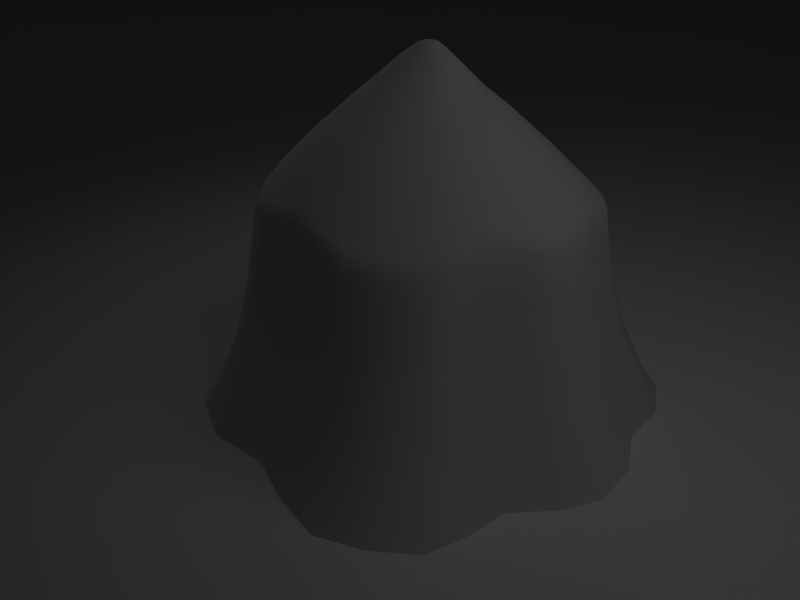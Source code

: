 # Source: anonymous_thorack_nature_chopped_tree_stumps.blend  (saved by Blender 2.51.0; exported with 4.5.12 LTS)
import bpy
from mathutils import Matrix  # noqa: F401  (used for matrix-valued properties, if any)

bpy.ops.wm.read_factory_settings(use_empty=True)
scene = bpy.context.scene
scene.name = 'Scene'

# ---- collections
col_collection_1 = bpy.data.collections.new('Collection 1'); scene.collection.children.link(col_collection_1)

# ---- materials (node trees are filled in below, after node groups)
mat_material_001 = bpy.data.materials.new('Material.001')
mat_material_001.alpha_threshold = 0.0
mat_material_001.roughness = 0.5
mat_material_001.specular_intensity = 0.0
mat_material_001.line_color = (0.0, 0.0, 0.0, 1.0)
mat_material_003 = bpy.data.materials.new('Material.003')
mat_material_003.alpha_threshold = 0.0
mat_material_003.roughness = 0.5
mat_material_003.specular_intensity = 0.08675
mat_material_003.line_color = (0.0, 0.0, 0.0, 1.0)

# ---- material node trees

# ---- world
world_world_001 = bpy.data.worlds.new('World.001'); scene.world = world_world_001
world_world_001.color = (0.0, 0.0, 0.0)
world_world_001.use_sun_shadow = False
world_world_001.sun_shadow_jitter_overblur = 0.0
world_world_001.cycles.sampling_method = 'MANUAL'
world_world_001.cycles.sample_map_resolution = 256

# ---- cameras
cam_camera_001 = bpy.data.cameras.new('Camera.001')
cam_camera_001.clip_end = 100.0
cam_camera_001.lens = 35.0
cam_camera_001.ortho_scale = 7.314
cam_camera_001.dof.focus_distance = 0.0
cam_camera_001.dof.aperture_fstop = 128.0

# ---- lights
light_spot_001 = bpy.data.lights.new('Spot.001', 'SPOT')
light_spot_001.transmission_factor = 0.0
light_spot_001.cutoff_distance = 30.0
light_spot_001.use_shadow = False
light_spot_001.energy = 50.0
light_spot_001.shadow_buffer_clip_start = 1.001
light_spot_001.shadow_soft_size = 1.8
light_spot_001.shadow_maximum_resolution = 0.006
light_spot_001.use_absolute_resolution = True
light_spot_001.spot_blend = 0.6704
light_spot_001.spot_size = 2.172
light_spot_001.cycles.use_multiple_importance_sampling = False
light_lamp_005 = bpy.data.lights.new('Lamp.005', 'SUN')
light_lamp_005.transmission_factor = 0.0
light_lamp_005.angle = 1.571
light_lamp_005.energy = 0.15
light_lamp_005.shadow_buffer_clip_start = 0.5
light_lamp_005.shadow_soft_size = 1.0
light_lamp_005.shadow_cascade_max_distance = 1000.0
light_lamp_005.cycles.use_multiple_importance_sampling = False
light_spot_002 = bpy.data.lights.new('Spot.002', 'SPOT')
light_spot_002.transmission_factor = 0.0
light_spot_002.cutoff_distance = 30.0
light_spot_002.energy = 100.0
light_spot_002.shadow_buffer_clip_start = 1.001
light_spot_002.shadow_soft_size = 1.8
light_spot_002.shadow_maximum_resolution = 0.006
light_spot_002.use_absolute_resolution = True
light_spot_002.spot_blend = 0.6704
light_spot_002.spot_size = 2.172
light_spot_002.cycles.use_multiple_importance_sampling = False

# ---- meshes
me_plane = bpy.data.meshes.new('Plane')
me_plane.from_pydata([(1.0, 1.0, 0.0), (1.0, -1.0, 0.0), (-1.0, -1.0, 0.0), (-1.0, 1.0, 0.0)], [], [(0, 3, 2, 1)])
me_plane.materials.append(mat_material_001)
me_plane.use_remesh_preserve_volume = False
me_plane.use_remesh_preserve_attributes = False
me_plane.use_mirror_vertex_groups = False
me_plane.update()
me_mesh_010 = bpy.data.meshes.new('Mesh.010')
me_mesh_010.from_pydata([(0.6624, 0.6677, 0.0), (0.8412, 0.5922, 0.0), (0.97, 0.4642, 0.0), (1.014, 0.2576, 0.0), (0.9506, 0.02797, 0.0), (0.9877, -0.193, 0.0), (0.9378, -0.4063, 0.0), (0.8149, -0.5351, 0.0), (0.6189, -0.6531, 0.0), (0.5386, -0.8317, 0.0), (0.4311, -0.9798, 0.0), (0.2246, -1.059, 0.0), (0.02518, -1.079, 0.0), (-0.1835, -0.9758, 0.0), (-0.3764, -0.8338, 0.0), (-0.6479, -0.779, 0.0), (-0.8472, -0.6141, 0.0), (-0.874, -0.4561, 0.0), (-0.8517, -0.2545, 0.0), (-0.9499, -0.1236, 0.0), (-1.04, 0.03482, 0.0), (-1.048, 0.2323, 0.0), (-0.9903, 0.4817, 0.0), (-0.8763, 0.6283, 0.0), (-0.656, 0.7553, 0.0), (-0.4649, 0.7656, 0.0), (-0.2371, 0.7937, 0.0), (-0.1368, 0.8923, 0.0), (0.007148, 1.029, 0.0), (0.2137, 1.063, 0.0), (0.4255, 0.9707, 0.0), (0.5734, 0.8354, 0.0), (0.5287, 0.7716, 0.1227), (0.3903, 0.893, 0.1227), (0.195, 0.9763, 0.1227), (0.005296, 0.9498, 0.1227), (-0.1294, 0.8347, 0.129), (-0.2259, 0.7498, 0.1439), (-0.4373, 0.7174, 0.1323), (-0.6095, 0.6998, 0.1228), (-0.8084, 0.5781, 0.1227), (-0.9119, 0.4423, 0.1227), (-0.9674, 0.2135, 0.1227), (-0.9634, 0.03161, 0.1227), (-0.8872, -0.1158, 0.1267), (-0.8025, -0.2398, 0.1375), (-0.814, -0.4247, 0.1241), (-0.7845, -0.5683, 0.1227), (-0.6019, -0.7229, 0.1227), (-0.354, -0.7815, 0.1302), (-0.1716, -0.9066, 0.123), (0.02183, -0.9938, 0.1227), (0.2053, -0.975, 0.1227), (0.3956, -0.9029, 0.1227), (0.4983, -0.7719, 0.1229), (0.578, -0.6119, 0.1312), (0.7552, -0.4973, 0.1232), (0.8651, -0.376, 0.1227), (0.9123, -0.1791, 0.1227), (0.8827, 0.02547, 0.1241), (0.9327, 0.2367, 0.1227), (0.8901, 0.426, 0.1227), (0.7749, 0.5459, 0.1227), (0.6153, 0.6209, 0.1241), (0.5378, 0.5466, 0.39), (0.6798, 0.4805, 0.359), (0.7819, 0.3747, 0.3457), (0.8191, 0.2077, 0.3553), (0.7736, 0.02143, 0.3904), (0.8005, -0.159, 0.37), (0.759, -0.3326, 0.3655), (0.6613, -0.4396, 0.3843), (0.504, -0.5408, 0.4176), (0.4349, -0.6818, 0.3804), (0.3454, -0.7974, 0.3532), (0.1777, -0.861, 0.3495), (0.01581, -0.8776, 0.3507), (-0.156, -0.8007, 0.3805), (-0.3179, -0.6904, 0.4139), (-0.5354, -0.6386, 0.3757), (-0.696, -0.5023, 0.3663), (-0.723, -0.3756, 0.3902), (-0.7141, -0.2125, 0.4337), (-0.7879, -0.1032, 0.403), (-0.854, 0.02686, 0.3699), (-0.857, 0.1873, 0.3579), (-0.8076, 0.3891, 0.3481), (-0.7167, 0.5089, 0.3542), (-0.5422, 0.6162, 0.3792), (-0.3916, 0.6317, 0.4206), (-0.2058, 0.6603, 0.4473), (-0.1197, 0.7352, 0.4102), (0.0008953, 0.8367, 0.3591), (0.1689, 0.8601, 0.3413), (0.341, 0.7866, 0.3475), (0.4625, 0.6795, 0.362), (0.4171, 0.6197, 0.6195), (0.3053, 0.7149, 0.599), (0.1486, 0.7804, 0.5895), (-0.004309, 0.7628, 0.6155), (-0.1161, 0.6785, 0.6787), (-0.1974, 0.6148, 0.7199), (-0.368, 0.5839, 0.6913), (-0.502, 0.5637, 0.643), (-0.6574, 0.4624, 0.6103), (-0.739, 0.3528, 0.6014), (-0.786, 0.1699, 0.6154), (-0.7856, 0.02378, 0.6316), (-0.7312, -0.09571, 0.6719), (-0.6682, -0.1978, 0.7062), (-0.6695, -0.3457, 0.6564), (-0.641, -0.4595, 0.6261), (-0.4957, -0.5857, 0.6377), (-0.2995, -0.6391, 0.6827), (-0.1484, -0.7351, 0.6436), (0.009364, -0.7995, 0.6043), (0.1566, -0.784, 0.6028), (0.3093, -0.7266, 0.6085), (0.393, -0.6254, 0.6446), (0.4601, -0.5004, 0.6884), (0.6009, -0.4038, 0.6496), (0.6875, -0.3044, 0.6257), (0.7261, -0.1461, 0.6315), (0.7048, 0.01897, 0.6569), (0.7406, 0.1884, 0.6117), (0.7052, 0.3396, 0.5976), (0.6146, 0.4373, 0.6162), (0.4888, 0.5017, 0.6552), (0.4614, 0.4768, 0.8446), (0.5813, 0.4155, 0.802), (0.6676, 0.3226, 0.7812), (0.7011, 0.1787, 0.7972), (0.6668, 0.01758, 0.8468), (0.6872, -0.1394, 0.8191), (0.6505, -0.29, 0.8126), (0.568, -0.3846, 0.8388), (0.4339, -0.4765, 0.8805), (0.3703, -0.5954, 0.8334), (0.2909, -0.6916, 0.7934), (0.1457, -0.7462, 0.7869), (0.005607, -0.761, 0.7885), (-0.1447, -0.6997, 0.8318), (-0.2887, -0.6084, 0.874), (-0.4751, -0.5576, 0.8254), (-0.6132, -0.4376, 0.8129), (-0.6405, -0.3293, 0.846), (-0.6395, -0.1886, 0.8994), (-0.6992, -0.0915, 0.8629), (-0.7508, 0.02216, 0.8192), (-0.751, 0.1611, 0.8013), (-0.7062, 0.3351, 0.7856), (-0.6287, 0.4394, 0.7956), (-0.4811, 0.5358, 0.8317), (-0.3538, 0.5549, 0.8835), (-0.1917, 0.5844, 0.9136), (-0.1142, 0.645, 0.8698), (-0.00747, 0.7251, 0.8009), (0.1382, 0.7419, 0.7716), (0.2871, 0.6796, 0.7825), (0.3934, 0.589, 0.8054), (0.3822, 0.5746, 0.9364), (0.2775, 0.6607, 0.9149), (0.1324, 0.7202, 0.9047), (-0.008939, 0.7069, 0.9322), (-0.1138, 0.6358, 0.9956), (-0.1913, 0.5806, 1.036), (-0.3505, 0.5478, 1.009), (-0.4724, 0.5241, 0.9617), (-0.6136, 0.4273, 0.9284), (-0.688, 0.3253, 0.9191), (-0.7332, 0.1567, 0.9337), (-0.7347, 0.02141, 0.9504), (-0.689, -0.09015, 0.9904), (-0.6341, -0.1868, 1.023), (-0.6299, -0.3233, 0.9746), (-0.6003, -0.4274, 0.9439), (-0.4665, -0.546, 0.955), (-0.2861, -0.6007, 0.9992), (-0.1433, -0.6859, 0.9608), (0.003715, -0.7408, 0.9209), (0.1399, -0.7261, 0.9196), (0.2813, -0.6733, 0.9261), (0.361, -0.5831, 0.9632), (0.4269, -0.4702, 1.006), (0.5549, -0.377, 0.9684), (0.6331, -0.2832, 0.9442), (0.6695, -0.1364, 0.9501), (0.6526, 0.01706, 0.9757), (0.6807, 0.1737, 0.9299), (0.6466, 0.313, 0.9148), (0.5648, 0.4047, 0.934), (0.4515, 0.4678, 0.9728), (0.4355, 0.4528, 1.019), (0.5453, 0.3916, 0.9806), (0.6245, 0.3028, 0.9616), (0.6575, 0.1679, 0.9766), (0.6303, 0.01619, 1.022), (0.6467, -0.1324, 0.9966), (0.6114, -0.2746, 0.9907), (0.5356, -0.3654, 1.015), (0.4117, -0.4557, 1.052), (0.3478, -0.565, 1.009), (0.2708, -0.6524, 0.9727), (0.1338, -0.7035, 0.9662), (0.001928, -0.7177, 0.9674), (-0.1405, -0.6646, 1.007), (-0.2788, -0.5821, 1.045), (-0.4535, -0.5291, 1.001), (-0.583, -0.4143, 0.9904), (-0.6117, -0.3134, 1.021), (-0.6158, -0.1813, 1.069), (-0.669, -0.08763, 1.036), (-0.7133, 0.02041, 0.9969), (-0.7117, 0.1514, 0.9804), (-0.668, 0.3147, 0.9659), (-0.5959, 0.4135, 0.9752), (-0.4592, 0.5072, 1.008), (-0.3412, 0.5302, 1.054), (-0.187, 0.562, 1.08), (-0.1119, 0.6154, 1.041), (-0.01034, 0.6843, 0.9786), (0.1265, 0.6971, 0.9512), (0.2671, 0.6395, 0.9615), (0.3685, 0.5561, 0.9828), (0.3526, 0.5348, 1.007), (0.255, 0.615, 0.9861), (0.1198, 0.6704, 0.976), (-0.01196, 0.6581, 1.003), (-0.1097, 0.5918, 1.064), (-0.182, 0.5404, 1.102), (-0.3304, 0.5098, 1.077), (-0.4439, 0.4877, 1.032), (-0.5754, 0.3975, 1.0), (-0.6448, 0.3025, 0.9909), (-0.6869, 0.1453, 1.005), (-0.6884, 0.01925, 1.021), (-0.6458, -0.08471, 1.06), (-0.5947, -0.1748, 1.091), (-0.5907, -0.302, 1.044), (-0.5631, -0.399, 1.015), (-0.4384, -0.5095, 1.025), (-0.2703, -0.5605, 1.067), (-0.1372, -0.6399, 1.031), (-0.0001467, -0.691, 0.992), (0.1268, -0.6773, 0.9909), (0.2585, -0.6282, 0.9974), (0.3327, -0.544, 1.034), (0.3941, -0.4389, 1.075), (0.5134, -0.352, 1.039), (0.5863, -0.2646, 1.015), (0.6203, -0.1278, 1.021), (0.6044, 0.01519, 1.046), (0.6307, 0.1612, 1.001), (0.5989, 0.291, 0.9866), (0.5227, 0.3764, 1.005), (0.417, 0.4353, 1.043), (0.4945, 0.3576, 1.036), (0.5973, 0.1528, 1.033), (0.3722, -0.418, 1.103), (0.3138, -0.518, 1.064), (0.2433, -0.598, 1.029), (-0.1332, -0.6092, 1.061), (-0.4197, -0.4852, 1.055), (-0.5645, -0.2878, 1.074), (-0.617, -0.08108, 1.089), (-0.6575, 0.01781, 1.052), (-0.656, 0.1377, 1.037), (-0.616, 0.2872, 1.023), (-0.55, 0.3776, 1.032), (-0.4249, 0.4634, 1.063), (-0.3169, 0.4844, 1.105), (-0.1758, 0.5135, 1.129), (-0.107, 0.5624, 1.093), (-0.014, 0.6255, 1.034), (0.1113, 0.6372, 1.008), (0.24, 0.5845, 1.018), (0.3328, 0.5082, 1.038), (-0.5683, -0.1668, 1.119), (-0.5382, -0.3801, 1.045), (-0.2598, -0.5337, 1.096), (-0.002754, -0.6578, 1.023), (0.118, -0.6448, 1.022), (0.4857, -0.3353, 1.069), (0.555, -0.2522, 1.046), (0.5874, -0.122, 1.052), (0.5723, 0.01395, 1.076), (0.5671, 0.2763, 1.018), (0.3941, 0.4136, 1.072), (0.3871, 0.2856, 1.158), (0.2417, -0.4187, 1.18), (0.08427, -0.5206, 1.146), (-0.4647, -0.2335, 1.188), (-0.5069, -0.06723, 1.2), (-0.02187, 0.5011, 1.155), (-0.152, 0.411, 1.23), (-0.4531, 0.3017, 1.155), (-0.5062, 0.229, 1.147), (-0.4678, -0.1362, 1.223), (-0.4436, -0.3077, 1.165), (-0.01284, -0.5311, 1.146), (0.4455, 0.2202, 1.144), (0.3063, 0.3306, 1.186), (0.4697, 0.1209, 1.156), (0.4496, 0.009207, 1.19), (0.4617, -0.1002, 1.171), (0.4357, -0.2049, 1.166), (0.38, -0.2717, 1.184), (0.2887, -0.3382, 1.211), (0.185, -0.483, 1.152), (-0.1177, -0.492, 1.176), (-0.2195, -0.4313, 1.203), (-0.3482, -0.3923, 1.172), (-0.5395, 0.01231, 1.171), (-0.5384, 0.1087, 1.159), (-0.3524, 0.3707, 1.179), (-0.2656, 0.3876, 1.213), (-0.0967, 0.4504, 1.202), (0.07896, 0.5105, 1.133), (0.1824, 0.4681, 1.141), (0.257, 0.4067, 1.158), (0.03322, 0.3295, 1.3), (-0.08085, 0.2902, 1.341), (-0.1909, 0.2493, 1.349), (-0.2479, 0.2383, 1.33), (-0.3484, 0.1458, 1.312), (-0.37, 0.004452, 1.326), (-0.3227, -0.09241, 1.355), (-0.3075, -0.2043, 1.32), (-0.09477, -0.3245, 1.325), (-0.02659, -0.3501, 1.308), (0.03674, -0.3432, 1.308), (0.1025, -0.3187, 1.313), (0.1397, -0.2767, 1.33), (0.2661, -0.1372, 1.323), (0.2882, 0.07529, 1.317), (0.2723, 0.1401, 1.309), (0.1819, 0.2121, 1.332), (0.2343, 0.1827, 1.317), (0.2754, 0.002427, 1.337), (0.2831, -0.06893, 1.325), (0.2299, -0.1808, 1.333), (0.1706, -0.2242, 1.349), (-0.1609, -0.2849, 1.341), (-0.2451, -0.2595, 1.323), (-0.3211, -0.1559, 1.334), (-0.3485, -0.04744, 1.343), (-0.3694, 0.06736, 1.319), (-0.3138, 0.1932, 1.316), (-0.1166, 0.2646, 1.358), (-0.03242, 0.3233, 1.313), (0.1008, 0.3018, 1.305), (0.1495, 0.2618, 1.315), (0.08859, 0.1784, 1.394), (0.05455, 0.2061, 1.386), (0.007626, 0.2253, 1.383), (-0.03763, 0.2211, 1.392), (-0.07043, 0.1981, 1.415), (-0.09463, 0.1803, 1.431), (-0.1464, 0.1697, 1.424), (-0.1866, 0.1621, 1.409), (-0.2326, 0.1309, 1.398), (-0.2568, 0.09797, 1.395), (-0.2711, 0.04356, 1.4), (-0.2714, -6.739e-05, 1.406), (-0.2559, -0.03605, 1.42), (-0.2376, -0.06725, 1.43), (-0.2372, -0.1113, 1.412), (-0.2282, -0.1449, 1.399), (-0.1849, -0.1831, 1.401), (-0.126, -0.2008, 1.414), (-0.08055, -0.2282, 1.401), (-0.03369, -0.2459, 1.389), (0.01023, -0.2412, 1.39), (0.05591, -0.2242, 1.394), (0.08217, -0.1951, 1.408), (0.1042, -0.1587, 1.424), (0.1448, -0.1286, 1.411), (0.1696, -0.09833, 1.402), (0.1815, -0.05096, 1.404), (0.1765, -0.001472, 1.414), (0.1848, 0.04906, 1.398), (0.1736, 0.094, 1.392), (0.1474, 0.1236, 1.397), (0.1115, 0.1439, 1.408), (0.08839, 0.01889, 1.497), (0.08472, -0.004333, 1.505), (0.03659, -0.1088, 1.502), (0.009131, -0.1304, 1.49), (-0.03213, -0.1404, 1.487), (-0.05353, -0.1323, 1.493), (-0.137, -0.08853, 1.493), (-0.1471, -0.03667, 1.512), (-0.1499, 0.05201, 1.496), (-0.1388, 0.06713, 1.498), (-0.1175, 0.08148, 1.503), (-0.03674, 0.1152, 1.49), (-0.0161, 0.1172, 1.484), (0.01909, 0.1044, 1.486), (-0.001741, 0.02686, 1.555), (-0.03481, 0.03641, 1.556), (-0.06536, 0.02031, 1.564), (-0.08068, -0.01079, 1.563), (-0.06596, -0.05025, 1.554), (-0.02787, -0.06358, 1.553), (0.009275, -0.04332, 1.565), (0.02083, -0.005645, 1.563), (0.03485, 0.09166, 1.49), (0.04552, 0.07583, 1.498), (-0.0516, 0.1046, 1.501), (-0.06262, 0.09646, 1.509), (-0.09897, 0.085, 1.51), (-0.1627, 0.01426, 1.498), (-0.1628, -0.005798, 1.501), (-0.1556, -0.02234, 1.507), (-0.141, -0.07309, 1.5), (-0.1171, -0.1061, 1.493), (-0.08991, -0.1142, 1.5), (-0.01194, -0.1383, 1.487), (0.04685, -0.09202, 1.51), (0.06542, -0.0782, 1.504), (0.07673, -0.0643, 1.5), (0.08694, -0.02708, 1.5), (0.08314, 0.03955, 1.494), (0.06194, 0.06647, 1.492), (0.005462, -0.01362, 1.574), (0.0002228, -0.03058, 1.574), (-0.01526, -0.03257, 1.574), (-0.03559, -0.02601, 1.574), (-0.04943, -0.01399, 1.574), (-0.04361, 0.001378, 1.574), (-0.02674, 0.001302, 1.574), (-0.007352, -0.004389, 1.574)], [], [(63, 0, 31, 32), (31, 30, 33, 32), (30, 29, 34, 33), (29, 28, 35, 34), (28, 27, 36, 35), (27, 26, 37, 36), (26, 25, 38, 37), (25, 24, 39, 38), (24, 23, 40, 39), (23, 22, 41, 40), (22, 21, 42, 41), (21, 20, 43, 42), (20, 19, 44, 43), (19, 18, 45, 44), (18, 17, 46, 45), (17, 16, 47, 46), (16, 15, 48, 47), (15, 14, 49, 48), (14, 13, 50, 49), (13, 12, 51, 50), (12, 11, 52, 51), (11, 10, 53, 52), (10, 9, 54, 53), (9, 8, 55, 54), (8, 7, 56, 55), (7, 6, 57, 56), (6, 5, 58, 57), (5, 4, 59, 58), (4, 3, 60, 59), (3, 2, 61, 60), (2, 1, 62, 61), (1, 0, 63, 62), (62, 63, 64, 65), (61, 62, 65, 66), (60, 61, 66, 67), (59, 60, 67, 68), (58, 59, 68, 69), (57, 58, 69, 70), (56, 57, 70, 71), (55, 56, 71, 72), (54, 55, 72, 73), (53, 54, 73, 74), (52, 53, 74, 75), (51, 52, 75, 76), (50, 51, 76, 77), (49, 50, 77, 78), (48, 49, 78, 79), (47, 48, 79, 80), (46, 47, 80, 81), (45, 46, 81, 82), (44, 45, 82, 83), (43, 44, 83, 84), (42, 43, 84, 85), (41, 42, 85, 86), (40, 41, 86, 87), (39, 40, 87, 88), (38, 39, 88, 89), (37, 38, 89, 90), (36, 37, 90, 91), (35, 36, 91, 92), (34, 35, 92, 93), (33, 34, 93, 94), (32, 33, 94, 95), (32, 95, 64, 63), (95, 96, 127, 64), (95, 94, 97, 96), (94, 93, 98, 97), (93, 92, 99, 98), (92, 91, 100, 99), (91, 90, 101, 100), (90, 89, 102, 101), (89, 88, 103, 102), (88, 87, 104, 103), (87, 86, 105, 104), (86, 85, 106, 105), (85, 84, 107, 106), (84, 83, 108, 107), (83, 82, 109, 108), (82, 81, 110, 109), (81, 80, 111, 110), (80, 79, 112, 111), (79, 78, 113, 112), (78, 77, 114, 113), (77, 76, 115, 114), (76, 75, 116, 115), (75, 74, 117, 116), (74, 73, 118, 117), (73, 72, 119, 118), (72, 71, 120, 119), (71, 70, 121, 120), (70, 69, 122, 121), (69, 68, 123, 122), (68, 67, 124, 123), (67, 66, 125, 124), (66, 65, 126, 125), (65, 64, 127, 126), (126, 127, 128, 129), (125, 126, 129, 130), (124, 125, 130, 131), (123, 124, 131, 132), (122, 123, 132, 133), (121, 122, 133, 134), (120, 121, 134, 135), (119, 120, 135, 136), (118, 119, 136, 137), (117, 118, 137, 138), (116, 117, 138, 139), (115, 116, 139, 140), (114, 115, 140, 141), (113, 114, 141, 142), (112, 113, 142, 143), (111, 112, 143, 144), (110, 111, 144, 145), (109, 110, 145, 146), (108, 109, 146, 147), (107, 108, 147, 148), (106, 107, 148, 149), (105, 106, 149, 150), (104, 105, 150, 151), (103, 104, 151, 152), (102, 103, 152, 153), (101, 102, 153, 154), (100, 101, 154, 155), (99, 100, 155, 156), (98, 99, 156, 157), (97, 98, 157, 158), (96, 97, 158, 159), (96, 159, 128, 127), (159, 160, 191, 128), (159, 158, 161, 160), (158, 157, 162, 161), (157, 156, 163, 162), (156, 155, 164, 163), (155, 154, 165, 164), (154, 153, 166, 165), (153, 152, 167, 166), (152, 151, 168, 167), (151, 150, 169, 168), (150, 149, 170, 169), (149, 148, 171, 170), (148, 147, 172, 171), (147, 146, 173, 172), (146, 145, 174, 173), (145, 144, 175, 174), (144, 143, 176, 175), (143, 142, 177, 176), (142, 141, 178, 177), (141, 140, 179, 178), (140, 139, 180, 179), (139, 138, 181, 180), (138, 137, 182, 181), (137, 136, 183, 182), (136, 135, 184, 183), (135, 134, 185, 184), (134, 133, 186, 185), (133, 132, 187, 186), (132, 131, 188, 187), (131, 130, 189, 188), (130, 129, 190, 189), (129, 128, 191, 190), (190, 191, 192, 193), (189, 190, 193, 194), (188, 189, 194, 195), (187, 188, 195, 196), (186, 187, 196, 197), (185, 186, 197, 198), (184, 185, 198, 199), (183, 184, 199, 200), (182, 183, 200, 201), (181, 182, 201, 202), (180, 181, 202, 203), (179, 180, 203, 204), (178, 179, 204, 205), (177, 178, 205, 206), (176, 177, 206, 207), (175, 176, 207, 208), (174, 175, 208, 209), (173, 174, 209, 210), (172, 173, 210, 211), (171, 172, 211, 212), (170, 171, 212, 213), (169, 170, 213, 214), (168, 169, 214, 215), (167, 168, 215, 216), (166, 167, 216, 217), (165, 166, 217, 218), (164, 165, 218, 219), (163, 164, 219, 220), (162, 163, 220, 221), (161, 162, 221, 222), (160, 161, 222, 223), (191, 160, 223, 192), (192, 223, 224, 255), (223, 222, 225, 224), (222, 221, 226, 225), (221, 220, 227, 226), (220, 219, 228, 227), (219, 218, 229, 228), (218, 217, 230, 229), (217, 216, 231, 230), (216, 215, 232, 231), (215, 214, 233, 232), (214, 213, 234, 233), (213, 212, 235, 234), (212, 211, 236, 235), (211, 210, 237, 236), (210, 209, 238, 237), (209, 208, 239, 238), (208, 207, 240, 239), (207, 206, 241, 240), (206, 205, 242, 241), (205, 204, 243, 242), (204, 203, 244, 243), (203, 202, 245, 244), (202, 201, 246, 245), (201, 200, 247, 246), (200, 199, 248, 247), (199, 198, 249, 248), (198, 197, 250, 249), (197, 196, 251, 250), (196, 195, 252, 251), (195, 194, 253, 252), (194, 193, 254, 253), (193, 192, 255, 254), (254, 255, 287, 256), (253, 254, 256, 286), (252, 253, 286, 257), (251, 252, 257, 285), (250, 251, 285, 284), (249, 250, 284, 283), (248, 249, 283, 282), (247, 248, 282, 258), (246, 247, 258, 259), (245, 246, 259, 260), (244, 245, 260, 281), (243, 244, 281, 280), (242, 243, 280, 261), (241, 242, 261, 279), (240, 241, 279, 262), (239, 240, 262, 278), (238, 239, 278, 263), (237, 238, 263, 277), (236, 237, 277, 264), (235, 236, 264, 265), (234, 235, 265, 266), (233, 234, 266, 267), (232, 233, 267, 268), (231, 232, 268, 269), (230, 231, 269, 270), (229, 230, 270, 271), (228, 229, 271, 272), (227, 228, 272, 273), (226, 227, 273, 274), (225, 226, 274, 275), (224, 225, 275, 276), (255, 224, 276, 287), (256, 287, 301, 288), (286, 256, 288, 300), (257, 286, 300, 302), (285, 257, 302, 303), (284, 285, 303, 304), (283, 284, 304, 305), (282, 283, 305, 306), (258, 282, 306, 307), (259, 258, 307, 289), (260, 259, 289, 308), (281, 260, 308, 290), (280, 281, 290, 299), (261, 280, 299, 309), (279, 261, 309, 310), (262, 279, 310, 311), (278, 262, 311, 298), (263, 278, 298, 291), (277, 263, 291, 297), (264, 277, 297, 292), (265, 264, 292, 312), (266, 265, 312, 313), (267, 266, 313, 296), (268, 267, 296, 295), (269, 268, 295, 314), (270, 269, 314, 315), (271, 270, 315, 294), (272, 271, 294, 316), (273, 272, 316, 293), (274, 273, 293, 317), (275, 274, 317, 318), (276, 275, 318, 319), (287, 276, 319, 301), (301, 319, 351, 336), (319, 318, 350, 351), (318, 317, 320, 350), (317, 293, 349, 320), (293, 316, 321, 349), (316, 294, 348, 321), (294, 315, 322, 348), (315, 314, 323, 322), (314, 295, 347, 323), (295, 296, 324, 347), (296, 313, 346, 324), (313, 312, 325, 346), (312, 292, 345, 325), (292, 297, 326, 345), (297, 291, 344, 326), (291, 298, 327, 344), (298, 311, 343, 327), (311, 310, 342, 343), (310, 309, 328, 342), (309, 299, 329, 328), (299, 290, 330, 329), (290, 308, 331, 330), (308, 289, 332, 331), (289, 307, 341, 332), (307, 306, 340, 341), (306, 305, 333, 340), (305, 304, 339, 333), (304, 303, 338, 339), (303, 302, 334, 338), (302, 300, 335, 334), (300, 288, 337, 335), (288, 301, 336, 337), (336, 351, 352, 383), (351, 350, 353, 352), (350, 320, 354, 353), (320, 349, 355, 354), (349, 321, 356, 355), (321, 348, 357, 356), (348, 322, 358, 357), (322, 323, 359, 358), (323, 347, 360, 359), (347, 324, 361, 360), (324, 346, 362, 361), (346, 325, 363, 362), (325, 345, 364, 363), (345, 326, 365, 364), (326, 344, 366, 365), (344, 327, 367, 366), (327, 343, 368, 367), (343, 342, 369, 368), (342, 328, 370, 369), (328, 329, 371, 370), (329, 330, 372, 371), (330, 331, 373, 372), (331, 332, 374, 373), (332, 341, 375, 374), (341, 340, 376, 375), (340, 333, 377, 376), (333, 339, 378, 377), (339, 338, 379, 378), (338, 334, 380, 379), (334, 335, 381, 380), (335, 337, 382, 381), (337, 336, 383, 382), (382, 383, 407, 423), (381, 382, 423, 422), (380, 381, 422, 384), (379, 380, 384, 385), (378, 379, 385, 421), (377, 378, 421, 420), (376, 377, 420, 419), (375, 376, 419, 418), (374, 375, 418, 386), (373, 374, 386, 387), (372, 373, 387, 417), (371, 372, 417, 388), (370, 371, 388, 389), (369, 370, 389, 416), (368, 369, 416, 415), (367, 368, 415, 390), (366, 367, 390, 414), (365, 366, 414, 391), (364, 365, 391, 413), (363, 364, 413, 412), (362, 363, 412, 411), (361, 362, 411, 392), (360, 361, 392, 393), (359, 360, 393, 394), (358, 359, 394, 410), (357, 358, 410, 409), (356, 357, 409, 408), (355, 356, 408, 395), (354, 355, 395, 396), (353, 354, 396, 397), (352, 353, 397, 406), (383, 352, 406, 407), (406, 398, 407), (397, 398, 406), (396, 399, 398, 397), (395, 399, 396), (408, 399, 395), (409, 399, 408), (410, 400, 399, 409), (394, 400, 410), (393, 400, 394), (392, 400, 393), (411, 401, 400, 392), (412, 401, 411), (413, 401, 412), (391, 401, 413), (414, 402, 401, 391), (390, 402, 414), (415, 402, 390), (416, 402, 415), (389, 403, 402, 416), (388, 403, 389), (417, 403, 388), (387, 403, 417), (386, 404, 403, 387), (418, 404, 386), (419, 404, 418), (420, 404, 419), (421, 405, 404, 420), (385, 405, 421), (384, 405, 385), (422, 405, 384), (423, 398, 405, 422), (407, 398, 423), (400, 401, 428, 429), (399, 400, 429, 430), (398, 399, 430, 431), (405, 398, 431, 424), (404, 405, 424, 425), (403, 404, 425, 426), (402, 403, 426, 427), (401, 402, 427, 428), (424, 431, 426, 425), (426, 431, 430, 427), (427, 430, 429, 428)])
me_mesh_010.polygons.foreach_set('use_smooth', [True] * 427)
_uv = me_mesh_010.uv_layers.new(name='UVTex')
_uv.uv.foreach_set('vector', [0.642, 0.7883, 0.6618, 0.8155, 0.6301, 0.8475, 0.6112, 0.8178, 0.6301, 0.8475, 0.5924, 0.877, 0.5745, 0.8451, 0.6112, 0.8178, 0.5924, 0.877, 0.5446, 0.9056, 0.5281, 0.8719, 0.5745, 0.8451, 0.5446, 0.9056, 0.4961, 0.919, 0.4818, 0.8861, 0.5281, 0.8719, 0.4961, 0.919, 0.4487, 0.9212, 0.4376, 0.8886, 0.4818, 0.8861, 0.4487, 0.9212, 0.4152, 0.9243, 0.4055, 0.889, 0.4376, 0.8886, 0.4152, 0.9243, 0.3629, 0.942, 0.3561, 0.9078, 0.4055, 0.889, 0.3629, 0.942, 0.3206, 0.9599, 0.3165, 0.9252, 0.3561, 0.9078, 0.3206, 0.9599, 0.2609, 0.9747, 0.259, 0.9379, 0.3165, 0.9252, 0.2609, 0.9747, 0.216, 0.979, 0.2157, 0.9413, 0.259, 0.9379, 0.216, 0.979, 0.154, 0.9728, 0.1563, 0.9364, 0.2157, 0.9413, 0.154, 0.9728, 0.1071, 0.9641, 0.1112, 0.9287, 0.1563, 0.9364, 0.1071, 0.9641, 0.06649, 0.9479, 0.07266, 0.9142, 0.1112, 0.9287, 0.06649, 0.9479, 0.03019, 0.933, 0.03928, 0.8989, 0.07266, 0.9142, 0.96, 0.02221, 0.9785, 0.06701, 0.9445, 0.07178, 0.926, 0.03059, 0.9785, 0.06701, 0.9903, 0.1034, 0.9547, 0.1068, 0.9445, 0.07178, 0.9903, 0.1034, 0.9901, 0.1656, 0.9555, 0.1666, 0.9547, 0.1068, 0.9901, 0.1656, 0.9783, 0.2306, 0.9443, 0.2283, 0.9555, 0.1666, 0.9783, 0.2306, 0.9812, 0.2875, 0.9473, 0.2824, 0.9443, 0.2283, 0.9812, 0.2875, 0.9828, 0.343, 0.9471, 0.3353, 0.9473, 0.2824, 0.9828, 0.343, 0.9726, 0.3902, 0.9367, 0.3806, 0.9471, 0.3353, 0.9726, 0.3902, 0.9559, 0.441, 0.9212, 0.4295, 0.9367, 0.3806, 0.9559, 0.441, 0.9322, 0.4775, 0.9, 0.4651, 0.9212, 0.4295, 0.9322, 0.4775, 0.9052, 0.5155, 0.8741, 0.5006, 0.9, 0.4651, 0.9052, 0.5155, 0.8878, 0.5673, 0.858, 0.55, 0.8741, 0.5006, 0.8878, 0.5673, 0.8712, 0.6065, 0.8411, 0.5871, 0.858, 0.55, 0.8712, 0.6065, 0.8399, 0.6488, 0.8116, 0.628, 0.8411, 0.5871, 0.8399, 0.6488, 0.8021, 0.6863, 0.7762, 0.6644, 0.8116, 0.628, 0.8021, 0.6863, 0.7738, 0.7353, 0.748, 0.7099, 0.7762, 0.6644, 0.7738, 0.7353, 0.7404, 0.7733, 0.7153, 0.7459, 0.748, 0.7099, 0.7404, 0.7733, 0.7039, 0.7966, 0.681, 0.7693, 0.7153, 0.7459, 0.7039, 0.7966, 0.6618, 0.8155, 0.642, 0.7883, 0.681, 0.7693, 0.681, 0.7693, 0.642, 0.7883, 0.5998, 0.7309, 0.6385, 0.7177, 0.7153, 0.7459, 0.681, 0.7693, 0.6385, 0.7177, 0.6712, 0.6979, 0.748, 0.7099, 0.7153, 0.7459, 0.6712, 0.6979, 0.7001, 0.6639, 0.7762, 0.6644, 0.748, 0.7099, 0.7001, 0.6639, 0.7212, 0.6183, 0.8116, 0.628, 0.7762, 0.6644, 0.7212, 0.6183, 0.7561, 0.587, 0.8411, 0.5871, 0.8116, 0.628, 0.7561, 0.587, 0.7835, 0.55, 0.858, 0.55, 0.8411, 0.5871, 0.7835, 0.55, 0.7958, 0.5145, 0.8741, 0.5006, 0.858, 0.55, 0.7958, 0.5145, 0.8062, 0.4674, 0.9, 0.4651, 0.8741, 0.5006, 0.8062, 0.4674, 0.8346, 0.4378, 0.9212, 0.4295, 0.9, 0.4651, 0.8346, 0.4378, 0.8584, 0.4076, 0.9367, 0.3806, 0.9212, 0.4295, 0.8584, 0.4076, 0.8733, 0.3631, 0.9471, 0.3353, 0.9367, 0.3806, 0.8733, 0.3631, 0.8826, 0.3216, 0.9473, 0.2824, 0.9471, 0.3353, 0.8826, 0.3216, 0.8778, 0.2725, 0.9443, 0.2283, 0.9473, 0.2824, 0.8778, 0.2725, 0.8702, 0.2227, 0.9555, 0.1666, 0.9443, 0.2283, 0.8702, 0.2227, 0.8859, 0.1673, 0.9547, 0.1068, 0.9555, 0.1666, 0.8859, 0.1673, 0.8868, 0.1131, 0.9445, 0.07178, 0.9547, 0.1068, 0.8868, 0.1131, 0.8739, 0.0823, 0.926, 0.03059, 0.9445, 0.07178, 0.8739, 0.0823, 0.8527, 0.04652, 0.07266, 0.9142, 0.03928, 0.8989, 0.05767, 0.8256, 0.08664, 0.8423, 0.1112, 0.9287, 0.07266, 0.9142, 0.08664, 0.8423, 0.1201, 0.8604, 0.1563, 0.9364, 0.1112, 0.9287, 0.1201, 0.8604, 0.1608, 0.8694, 0.2157, 0.9413, 0.1563, 0.9364, 0.1608, 0.8694, 0.2151, 0.8752, 0.259, 0.9379, 0.2157, 0.9413, 0.2151, 0.8752, 0.2545, 0.871, 0.3165, 0.9252, 0.259, 0.9379, 0.2545, 0.871, 0.3061, 0.8547, 0.3561, 0.9078, 0.3165, 0.9252, 0.3061, 0.8547, 0.34, 0.833, 0.4055, 0.889, 0.3561, 0.9078, 0.34, 0.833, 0.3836, 0.813, 0.4376, 0.8886, 0.4055, 0.889, 0.3836, 0.813, 0.4136, 0.8172, 0.4818, 0.8861, 0.4376, 0.8886, 0.4136, 0.8172, 0.456, 0.8235, 0.5281, 0.8719, 0.4818, 0.8861, 0.456, 0.8235, 0.4998, 0.8136, 0.5745, 0.8451, 0.5281, 0.8719, 0.4998, 0.8136, 0.5422, 0.7886, 0.6112, 0.8178, 0.5745, 0.8451, 0.5422, 0.7886, 0.5746, 0.7616, 0.6112, 0.8178, 0.5746, 0.7616, 0.5998, 0.7309, 0.642, 0.7883, 0.5746, 0.7616, 0.5368, 0.704, 0.5589, 0.6753, 0.5998, 0.7309, 0.5746, 0.7616, 0.5422, 0.7886, 0.508, 0.729, 0.5368, 0.704, 0.5422, 0.7886, 0.4998, 0.8136, 0.4702, 0.7516, 0.508, 0.729, 0.4998, 0.8136, 0.456, 0.8235, 0.4304, 0.7589, 0.4702, 0.7516, 0.456, 0.8235, 0.4136, 0.8172, 0.3922, 0.7512, 0.4304, 0.7589, 0.4136, 0.8172, 0.3836, 0.813, 0.3647, 0.7466, 0.3922, 0.7512, 0.3836, 0.813, 0.34, 0.833, 0.3248, 0.765, 0.3647, 0.7466, 0.34, 0.833, 0.3061, 0.8547, 0.2948, 0.7855, 0.3248, 0.765, 0.3061, 0.8547, 0.2545, 0.871, 0.249, 0.8014, 0.2948, 0.7855, 0.2545, 0.871, 0.2151, 0.8752, 0.2138, 0.8058, 0.249, 0.8014, 0.2151, 0.8752, 0.1608, 0.8694, 0.1653, 0.8001, 0.2138, 0.8058, 0.1608, 0.8694, 0.1201, 0.8604, 0.1288, 0.7917, 0.1653, 0.8001, 0.1201, 0.8604, 0.08664, 0.8423, 0.09879, 0.7749, 0.1288, 0.7917, 0.08664, 0.8423, 0.05767, 0.8256, 0.07216, 0.7598, 0.09879, 0.7749, 0.8527, 0.04652, 0.8739, 0.0823, 0.8063, 0.09108, 0.7871, 0.0583, 0.8739, 0.0823, 0.8868, 0.1131, 0.8184, 0.1188, 0.8063, 0.09108, 0.8868, 0.1131, 0.8859, 0.1673, 0.817, 0.1674, 0.8184, 0.1188, 0.8859, 0.1673, 0.8702, 0.2227, 0.8018, 0.2175, 0.817, 0.1674, 0.8702, 0.2227, 0.8778, 0.2725, 0.8094, 0.2628, 0.8018, 0.2175, 0.8778, 0.2725, 0.8826, 0.3216, 0.8151, 0.3071, 0.8094, 0.2628, 0.8826, 0.3216, 0.8733, 0.3631, 0.8069, 0.3443, 0.8151, 0.3071, 0.8733, 0.3631, 0.8584, 0.4076, 0.793, 0.384, 0.8069, 0.3443, 0.8584, 0.4076, 0.8346, 0.4378, 0.7704, 0.4104, 0.793, 0.384, 0.8346, 0.4378, 0.8062, 0.4674, 0.7439, 0.4368, 0.7704, 0.4104, 0.8062, 0.4674, 0.7958, 0.5145, 0.7351, 0.4799, 0.7439, 0.4368, 0.7958, 0.5145, 0.7835, 0.55, 0.7247, 0.5123, 0.7351, 0.4799, 0.7835, 0.55, 0.7561, 0.587, 0.6999, 0.5457, 0.7247, 0.5123, 0.7561, 0.587, 0.7212, 0.6183, 0.6676, 0.5737, 0.6999, 0.5457, 0.7212, 0.6183, 0.7001, 0.6639, 0.6498, 0.6158, 0.6676, 0.5737, 0.7001, 0.6639, 0.6712, 0.6979, 0.6244, 0.6469, 0.6498, 0.6158, 0.6712, 0.6979, 0.6385, 0.7177, 0.5944, 0.6642, 0.6244, 0.6469, 0.6385, 0.7177, 0.5998, 0.7309, 0.5589, 0.6753, 0.5944, 0.6642, 0.5944, 0.6642, 0.5589, 0.6753, 0.5306, 0.6368, 0.564, 0.6272, 0.6244, 0.6469, 0.5944, 0.6642, 0.564, 0.6272, 0.592, 0.6116, 0.6498, 0.6158, 0.6244, 0.6469, 0.592, 0.6116, 0.615, 0.5825, 0.6676, 0.5737, 0.6498, 0.6158, 0.615, 0.5825, 0.6307, 0.543, 0.6999, 0.5457, 0.6676, 0.5737, 0.6307, 0.543, 0.6608, 0.5172, 0.7247, 0.5123, 0.6999, 0.5457, 0.6608, 0.5172, 0.684, 0.4863, 0.7351, 0.4799, 0.7247, 0.5123, 0.684, 0.4863, 0.6932, 0.4559, 0.7439, 0.4368, 0.7351, 0.4799, 0.6932, 0.4559, 0.7008, 0.4157, 0.7704, 0.4104, 0.7439, 0.4368, 0.7008, 0.4157, 0.7261, 0.3918, 0.793, 0.384, 0.7704, 0.4104, 0.7261, 0.3918, 0.7479, 0.3677, 0.8069, 0.3443, 0.793, 0.384, 0.7479, 0.3677, 0.761, 0.3314, 0.8151, 0.3071, 0.8069, 0.3443, 0.761, 0.3314, 0.7684, 0.2972, 0.8094, 0.2628, 0.8151, 0.3071, 0.7684, 0.2972, 0.7622, 0.256, 0.8018, 0.2175, 0.8094, 0.2628, 0.7622, 0.256, 0.7542, 0.2139, 0.817, 0.1674, 0.8018, 0.2175, 0.7542, 0.2139, 0.7692, 0.1674, 0.8184, 0.1188, 0.817, 0.1674, 0.7692, 0.1674, 0.771, 0.1221, 0.8063, 0.09108, 0.8184, 0.1188, 0.771, 0.1221, 0.7593, 0.09604, 0.7871, 0.0583, 0.8063, 0.09108, 0.7593, 0.09604, 0.7407, 0.06482, 0.09879, 0.7749, 0.07216, 0.7598, 0.08084, 0.7133, 0.1061, 0.7277, 0.1288, 0.7917, 0.09879, 0.7749, 0.1061, 0.7277, 0.1343, 0.7441, 0.1653, 0.8001, 0.1288, 0.7917, 0.1343, 0.7441, 0.1681, 0.7523, 0.2138, 0.8058, 0.1653, 0.8001, 0.1681, 0.7523, 0.2127, 0.758, 0.249, 0.8014, 0.2138, 0.8058, 0.2127, 0.758, 0.245, 0.7535, 0.2948, 0.7855, 0.249, 0.8014, 0.245, 0.7535, 0.287, 0.7378, 0.3248, 0.765, 0.2948, 0.7855, 0.287, 0.7378, 0.3148, 0.7178, 0.3647, 0.7466, 0.3248, 0.765, 0.3148, 0.7178, 0.3515, 0.7006, 0.3922, 0.7512, 0.3647, 0.7466, 0.3515, 0.7006, 0.3771, 0.7056, 0.4304, 0.7589, 0.3922, 0.7512, 0.3771, 0.7056, 0.413, 0.7142, 0.4702, 0.7516, 0.4304, 0.7589, 0.413, 0.7142, 0.4499, 0.7085, 0.508, 0.729, 0.4702, 0.7516, 0.4499, 0.7085, 0.4845, 0.6874, 0.5368, 0.704, 0.508, 0.729, 0.4845, 0.6874, 0.5107, 0.6639, 0.5368, 0.704, 0.5107, 0.6639, 0.5306, 0.6368, 0.5589, 0.6753, 0.5107, 0.6639, 0.493, 0.6368, 0.5124, 0.6115, 0.5306, 0.6368, 0.5107, 0.6639, 0.4845, 0.6874, 0.4683, 0.6588, 0.493, 0.6368, 0.4845, 0.6874, 0.4499, 0.7085, 0.4361, 0.6785, 0.4683, 0.6588, 0.4499, 0.7085, 0.413, 0.7142, 0.4019, 0.6837, 0.4361, 0.6785, 0.413, 0.7142, 0.3771, 0.7056, 0.3688, 0.6762, 0.4019, 0.6837, 0.3771, 0.7056, 0.3515, 0.7006, 0.3442, 0.6722, 0.3688, 0.6762, 0.3515, 0.7006, 0.3148, 0.7178, 0.3079, 0.6881, 0.3442, 0.6722, 0.3148, 0.7178, 0.287, 0.7378, 0.2815, 0.7062, 0.3079, 0.6881, 0.287, 0.7378, 0.245, 0.7535, 0.2421, 0.7207, 0.2815, 0.7062, 0.245, 0.7535, 0.2127, 0.758, 0.212, 0.7249, 0.2421, 0.7207, 0.2127, 0.758, 0.1681, 0.7523, 0.1702, 0.7196, 0.212, 0.7249, 0.1681, 0.7523, 0.1343, 0.7441, 0.1382, 0.712, 0.1702, 0.7196, 0.1343, 0.7441, 0.1061, 0.7277, 0.1114, 0.6971, 0.1382, 0.712, 0.1061, 0.7277, 0.08084, 0.7133, 0.08668, 0.6838, 0.1114, 0.6971, 0.7407, 0.06482, 0.7593, 0.09604, 0.7283, 0.09967, 0.7113, 0.06942, 0.7593, 0.09604, 0.771, 0.1221, 0.739, 0.1243, 0.7283, 0.09967, 0.771, 0.1221, 0.7692, 0.1674, 0.7373, 0.1673, 0.739, 0.1243, 0.7692, 0.1674, 0.7542, 0.2139, 0.724, 0.2119, 0.7373, 0.1673, 0.7542, 0.2139, 0.7622, 0.256, 0.7309, 0.2523, 0.724, 0.2119, 0.7622, 0.256, 0.7684, 0.2972, 0.7364, 0.2906, 0.7309, 0.2523, 0.7684, 0.2972, 0.761, 0.3314, 0.7296, 0.3226, 0.7364, 0.2906, 0.761, 0.3314, 0.7479, 0.3677, 0.717, 0.3565, 0.7296, 0.3226, 0.7479, 0.3677, 0.7261, 0.3918, 0.697, 0.379, 0.717, 0.3565, 0.7261, 0.3918, 0.7008, 0.4157, 0.6736, 0.4023, 0.697, 0.379, 0.7008, 0.4157, 0.6932, 0.4559, 0.6655, 0.4405, 0.6736, 0.4023, 0.6932, 0.4559, 0.684, 0.4863, 0.6566, 0.469, 0.6655, 0.4405, 0.684, 0.4863, 0.6608, 0.5172, 0.6347, 0.4981, 0.6566, 0.469, 0.6608, 0.5172, 0.6307, 0.543, 0.6063, 0.523, 0.6347, 0.4981, 0.6307, 0.543, 0.615, 0.5825, 0.591, 0.5598, 0.6063, 0.523, 0.615, 0.5825, 0.592, 0.6116, 0.5695, 0.5871, 0.591, 0.5598, 0.592, 0.6116, 0.564, 0.6272, 0.5435, 0.6017, 0.5695, 0.5871, 0.564, 0.6272, 0.5306, 0.6368, 0.5124, 0.6115, 0.5435, 0.6017, 0.5297, 0.1695, 0.5408, 0.1943, 0.5336, 0.2018, 0.5232, 0.1777, 0.5133, 0.1508, 0.5297, 0.1695, 0.5232, 0.1777, 0.5077, 0.1597, 0.4863, 0.1407, 0.5133, 0.1508, 0.5077, 0.1597, 0.4819, 0.1502, 0.4532, 0.1413, 0.4863, 0.1407, 0.4819, 0.1502, 0.45, 0.1511, 0.4255, 0.1266, 0.4532, 0.1413, 0.45, 0.1511, 0.4235, 0.1368, 0.3958, 0.1211, 0.4255, 0.1266, 0.4235, 0.1368, 0.3951, 0.1314, 0.3717, 0.1275, 0.3958, 0.1211, 0.3951, 0.1314, 0.3721, 0.1378, 0.342, 0.1412, 0.3717, 0.1275, 0.3721, 0.1378, 0.3436, 0.1513, 0.3151, 0.1349, 0.342, 0.1412, 0.3436, 0.1513, 0.3176, 0.1449, 0.29, 0.1324, 0.3151, 0.1349, 0.3176, 0.1449, 0.2936, 0.1422, 0.262, 0.1436, 0.29, 0.1324, 0.2936, 0.1422, 0.2667, 0.1528, 0.2388, 0.1583, 0.262, 0.1436, 0.2667, 0.1528, 0.2446, 0.167, 0.2219, 0.186, 0.2388, 0.1583, 0.2446, 0.167, 0.2286, 0.1936, 0.2066, 0.2166, 0.2219, 0.186, 0.2286, 0.1936, 0.2141, 0.2233, 0.1749, 0.2389, 0.2066, 0.2166, 0.2141, 0.2233, 0.1834, 0.2445, 0.1552, 0.2687, 0.1749, 0.2389, 0.1834, 0.2445, 0.1644, 0.2729, 0.1551, 0.2913, 0.1552, 0.2687, 0.1644, 0.2729, 0.1648, 0.2945, 0.1607, 0.32, 0.1551, 0.2913, 0.1648, 0.2945, 0.1704, 0.3222, 0.5614, 0.5044, 0.5407, 0.5154, 0.5333, 0.5088, 0.5533, 0.4983, 0.5833, 0.4912, 0.5614, 0.5044, 0.5533, 0.4983, 0.5745, 0.4859, 0.5999, 0.4695, 0.5833, 0.4912, 0.5745, 0.4859, 0.5905, 0.4652, 0.6162, 0.4384, 0.5999, 0.4695, 0.5905, 0.4652, 0.6062, 0.4354, 0.6199, 0.4132, 0.6162, 0.4384, 0.6062, 0.4354, 0.6096, 0.4113, 0.615, 0.3786, 0.6199, 0.4132, 0.6096, 0.4113, 0.6047, 0.3783, 0.6022, 0.3552, 0.615, 0.3786, 0.6047, 0.3783, 0.5922, 0.3559, 0.591, 0.3239, 0.6022, 0.3552, 0.5922, 0.3559, 0.5813, 0.3257, 0.5977, 0.3042, 0.591, 0.3239, 0.5813, 0.3257, 0.588, 0.3067, 0.6078, 0.2776, 0.5977, 0.3042, 0.588, 0.3067, 0.5981, 0.2811, 0.6039, 0.249, 0.6078, 0.2776, 0.5981, 0.2811, 0.5947, 0.2537, 0.5858, 0.2233, 0.6039, 0.249, 0.5947, 0.2537, 0.5772, 0.2293, 0.5649, 0.2055, 0.5858, 0.2233, 0.5772, 0.2293, 0.5571, 0.2123, 0.5408, 0.1943, 0.5649, 0.2055, 0.5571, 0.2123, 0.5336, 0.2018, 0.5336, 0.2018, 0.5571, 0.2123, 0.5516, 0.217, 0.5289, 0.2069, 0.5571, 0.2123, 0.5772, 0.2293, 0.5712, 0.2335, 0.5516, 0.217, 0.5772, 0.2293, 0.5947, 0.2537, 0.5882, 0.2572, 0.5712, 0.2335, 0.5947, 0.2537, 0.5981, 0.2811, 0.5915, 0.2839, 0.5882, 0.2572, 0.5981, 0.2811, 0.588, 0.3067, 0.5817, 0.3087, 0.5915, 0.2839, 0.588, 0.3067, 0.5813, 0.3257, 0.5752, 0.327, 0.5817, 0.3087, 0.5813, 0.3257, 0.5922, 0.3559, 0.5857, 0.3562, 0.5752, 0.327, 0.5922, 0.3559, 0.6047, 0.3783, 0.5979, 0.3779, 0.5857, 0.3562, 0.6047, 0.3783, 0.6096, 0.4113, 0.6026, 0.41, 0.5979, 0.3779, 0.6096, 0.4113, 0.6062, 0.4354, 0.5993, 0.4334, 0.6026, 0.41, 0.6062, 0.4354, 0.5905, 0.4652, 0.584, 0.4623, 0.5993, 0.4334, 0.5905, 0.4652, 0.5745, 0.4859, 0.5685, 0.4824, 0.584, 0.4623, 0.5745, 0.4859, 0.5533, 0.4983, 0.5479, 0.4944, 0.5685, 0.4824, 0.5533, 0.4983, 0.5333, 0.5088, 0.5286, 0.5046, 0.5479, 0.4944, 0.1704, 0.3222, 0.1648, 0.2945, 0.1711, 0.2969, 0.1765, 0.3236, 0.1648, 0.2945, 0.1644, 0.2729, 0.1708, 0.2758, 0.1711, 0.2969, 0.1644, 0.2729, 0.1834, 0.2445, 0.1892, 0.2482, 0.1708, 0.2758, 0.1834, 0.2445, 0.2141, 0.2233, 0.2189, 0.2276, 0.1892, 0.2482, 0.2141, 0.2233, 0.2286, 0.1936, 0.233, 0.199, 0.2189, 0.2276, 0.2286, 0.1936, 0.2446, 0.167, 0.2485, 0.1731, 0.233, 0.199, 0.2446, 0.167, 0.2667, 0.1528, 0.27, 0.1594, 0.2485, 0.1731, 0.2667, 0.1528, 0.2936, 0.1422, 0.2961, 0.149, 0.27, 0.1594, 0.2936, 0.1422, 0.3176, 0.1449, 0.3195, 0.1517, 0.2961, 0.149, 0.3176, 0.1449, 0.3436, 0.1513, 0.3446, 0.1579, 0.3195, 0.1517, 0.3436, 0.1513, 0.3721, 0.1378, 0.3721, 0.1448, 0.3446, 0.1579, 0.3721, 0.1378, 0.3951, 0.1314, 0.3945, 0.1387, 0.3721, 0.1448, 0.3951, 0.1314, 0.4235, 0.1368, 0.4221, 0.1439, 0.3945, 0.1387, 0.4235, 0.1368, 0.45, 0.1511, 0.4478, 0.1578, 0.4221, 0.1439, 0.45, 0.1511, 0.4819, 0.1502, 0.4787, 0.1568, 0.4478, 0.1578, 0.4819, 0.1502, 0.5077, 0.1597, 0.5038, 0.1661, 0.4787, 0.1568, 0.5077, 0.1597, 0.5232, 0.1777, 0.5189, 0.1836, 0.5038, 0.1661, 0.5232, 0.1777, 0.5336, 0.2018, 0.5289, 0.2069, 0.5189, 0.1836, 0.1928, 0.653, 0.173, 0.6342, 0.1761, 0.6253, 0.1949, 0.6433, 0.2157, 0.6633, 0.1928, 0.653, 0.1949, 0.6433, 0.2167, 0.653, 0.2446, 0.6595, 0.2157, 0.6633, 0.2167, 0.653, 0.2441, 0.6495, 0.273, 0.6418, 0.2446, 0.6595, 0.2441, 0.6495, 0.271, 0.6325, 0.3045, 0.6403, 0.273, 0.6418, 0.271, 0.6325, 0.301, 0.6311, 0.3326, 0.6284, 0.3045, 0.6403, 0.301, 0.6311, 0.3276, 0.6199, 0.3482, 0.6088, 0.3326, 0.6284, 0.3276, 0.6199, 0.3424, 0.6012, 0.3628, 0.5794, 0.3482, 0.6088, 0.3424, 0.6012, 0.3562, 0.5732, 0.3879, 0.5676, 0.3628, 0.5794, 0.3562, 0.5732, 0.3801, 0.5621, 0.409, 0.5533, 0.3879, 0.5676, 0.3801, 0.5621, 0.4002, 0.5486, 0.4219, 0.5257, 0.409, 0.5533, 0.4002, 0.5486, 0.4125, 0.5224, 0.4277, 0.4987, 0.4219, 0.5257, 0.4125, 0.5224, 0.418, 0.4968, 0.4181, 0.4675, 0.4277, 0.4987, 0.418, 0.4968, 0.4088, 0.4671, 0.4041, 0.4361, 0.4181, 0.4675, 0.4088, 0.4671, 0.3955, 0.4374, 0.4068, 0.3972, 0.4041, 0.4361, 0.3955, 0.4374, 0.3981, 0.4005, 0.394, 0.3636, 0.4068, 0.3972, 0.3981, 0.4005, 0.3859, 0.3685, 0.3748, 0.3516, 0.394, 0.3636, 0.3859, 0.3685, 0.3676, 0.3572, 0.3473, 0.3419, 0.3748, 0.3516, 0.3676, 0.3572, 0.3414, 0.348, 0.09934, 0.3562, 0.1205, 0.3466, 0.1265, 0.3525, 0.1064, 0.3617, 0.07684, 0.3685, 0.09934, 0.3562, 0.1064, 0.3617, 0.08495, 0.3733, 0.06031, 0.3904, 0.07684, 0.3685, 0.08495, 0.3733, 0.06921, 0.3941, 0.04541, 0.4223, 0.06031, 0.3904, 0.06921, 0.3941, 0.05501, 0.4244, 0.04407, 0.4478, 0.04541, 0.4223, 0.05501, 0.4244, 0.05379, 0.4486, 0.05378, 0.4816, 0.04407, 0.4478, 0.05379, 0.4486, 0.06309, 0.4807, 0.07091, 0.5022, 0.05378, 0.4816, 0.06309, 0.4807, 0.07938, 0.5002, 0.08847, 0.5303, 0.07091, 0.5022, 0.07938, 0.5002, 0.09601, 0.5268, 0.08616, 0.551, 0.08847, 0.5303, 0.09601, 0.5268, 0.09377, 0.5465, 0.08237, 0.5796, 0.08616, 0.551, 0.09377, 0.5465, 0.09006, 0.5736, 0.09409, 0.6064, 0.08237, 0.5796, 0.09006, 0.5736, 0.1011, 0.5991, 0.1199, 0.6247, 0.09409, 0.6064, 0.1011, 0.5991, 0.1257, 0.6166, 0.1462, 0.6337, 0.1199, 0.6247, 0.1257, 0.6166, 0.1507, 0.625, 0.173, 0.6342, 0.1462, 0.6337, 0.1507, 0.625, 0.1761, 0.6253, 0.1949, 0.6433, 0.1761, 0.6253, 0.188, 0.5919, 0.2029, 0.606, 0.2167, 0.653, 0.1949, 0.6433, 0.2029, 0.606, 0.2203, 0.6138, 0.2441, 0.6495, 0.2167, 0.653, 0.2203, 0.6138, 0.2421, 0.6108, 0.271, 0.6325, 0.2441, 0.6495, 0.2421, 0.6108, 0.2635, 0.5974, 0.301, 0.6311, 0.271, 0.6325, 0.2635, 0.5974, 0.2873, 0.5963, 0.3276, 0.6199, 0.301, 0.6311, 0.2873, 0.5963, 0.3086, 0.5873, 0.3424, 0.6012, 0.3276, 0.6199, 0.3086, 0.5873, 0.3204, 0.5724, 0.3562, 0.5732, 0.3424, 0.6012, 0.3204, 0.5724, 0.3314, 0.5503, 0.3801, 0.5621, 0.3562, 0.5732, 0.3314, 0.5503, 0.3504, 0.5414, 0.4002, 0.5486, 0.3801, 0.5621, 0.3504, 0.5414, 0.3664, 0.5307, 0.4125, 0.5224, 0.4002, 0.5486, 0.3664, 0.5307, 0.3763, 0.5099, 0.418, 0.4968, 0.4125, 0.5224, 0.3763, 0.5099, 0.3808, 0.4895, 0.4088, 0.4671, 0.418, 0.4968, 0.3808, 0.4895, 0.3734, 0.4659, 0.3955, 0.4374, 0.4088, 0.4671, 0.3734, 0.4659, 0.3629, 0.4421, 0.3981, 0.4005, 0.3955, 0.4374, 0.3629, 0.4421, 0.3649, 0.4128, 0.3859, 0.3685, 0.3981, 0.4005, 0.3649, 0.4128, 0.3551, 0.3873, 0.3676, 0.3572, 0.3859, 0.3685, 0.3551, 0.3873, 0.3403, 0.3783, 0.3414, 0.348, 0.3676, 0.3572, 0.3403, 0.3783, 0.3194, 0.371, 0.1064, 0.3617, 0.1265, 0.3525, 0.149, 0.375, 0.1329, 0.3824, 0.08495, 0.3733, 0.1064, 0.3617, 0.1329, 0.3824, 0.1159, 0.3916, 0.06921, 0.3941, 0.08495, 0.3733, 0.1159, 0.3916, 0.1033, 0.4082, 0.05501, 0.4244, 0.06921, 0.3941, 0.1033, 0.4082, 0.09191, 0.4323, 0.05379, 0.4486, 0.05501, 0.4244, 0.09191, 0.4323, 0.09099, 0.4515, 0.06309, 0.4807, 0.05379, 0.4486, 0.09099, 0.4515, 0.0984, 0.477, 0.07938, 0.5002, 0.06309, 0.4807, 0.0984, 0.477, 0.1112, 0.4925, 0.09601, 0.5268, 0.07938, 0.5002, 0.1112, 0.4925, 0.1242, 0.5137, 0.09377, 0.5465, 0.09601, 0.5268, 0.1242, 0.5137, 0.1225, 0.5292, 0.09006, 0.5736, 0.09377, 0.5465, 0.1225, 0.5292, 0.1195, 0.5508, 0.1011, 0.5991, 0.09006, 0.5736, 0.1195, 0.5508, 0.1282, 0.5712, 0.1257, 0.6166, 0.1011, 0.5991, 0.1282, 0.5712, 0.1478, 0.585, 0.1507, 0.625, 0.1257, 0.6166, 0.1478, 0.585, 0.1677, 0.5916, 0.1761, 0.6253, 0.1507, 0.625, 0.1677, 0.5916, 0.188, 0.5919, 0.188, 0.5919, 0.1677, 0.5916, 0.1909, 0.5463, 0.204, 0.5466, 0.1677, 0.5916, 0.1478, 0.585, 0.1781, 0.5419, 0.1909, 0.5463, 0.1478, 0.585, 0.1282, 0.5712, 0.1654, 0.533, 0.1781, 0.5419, 0.1282, 0.5712, 0.1195, 0.5508, 0.1597, 0.5199, 0.1654, 0.533, 0.1195, 0.5508, 0.1225, 0.5292, 0.1613, 0.5062, 0.1597, 0.5199, 0.1225, 0.5292, 0.1242, 0.5137, 0.1623, 0.4963, 0.1613, 0.5062, 0.1242, 0.5137, 0.1112, 0.4925, 0.1541, 0.4823, 0.1623, 0.4963, 0.1112, 0.4925, 0.0984, 0.477, 0.1461, 0.4721, 0.1541, 0.4823, 0.0984, 0.477, 0.09099, 0.4515, 0.1416, 0.4556, 0.1461, 0.4721, 0.09099, 0.4515, 0.09191, 0.4323, 0.1423, 0.4432, 0.1416, 0.4556, 0.09191, 0.4323, 0.1033, 0.4082, 0.1496, 0.4276, 0.1423, 0.4432, 0.1033, 0.4082, 0.1159, 0.3916, 0.1578, 0.4169, 0.1496, 0.4276, 0.1159, 0.3916, 0.1329, 0.3824, 0.1687, 0.4108, 0.1578, 0.4169, 0.1329, 0.3824, 0.149, 0.375, 0.1791, 0.406, 0.1687, 0.4108, 0.3194, 0.371, 0.3403, 0.3783, 0.3036, 0.4074, 0.29, 0.4027, 0.3403, 0.3783, 0.3551, 0.3873, 0.3131, 0.4133, 0.3036, 0.4074, 0.3551, 0.3873, 0.3649, 0.4128, 0.3198, 0.4297, 0.3131, 0.4133, 0.3649, 0.4128, 0.3629, 0.4421, 0.3189, 0.4488, 0.3198, 0.4297, 0.3629, 0.4421, 0.3734, 0.4659, 0.3255, 0.4642, 0.3189, 0.4488, 0.3734, 0.4659, 0.3808, 0.4895, 0.3299, 0.4795, 0.3255, 0.4642, 0.3808, 0.4895, 0.3763, 0.5099, 0.3269, 0.4927, 0.3299, 0.4795, 0.3763, 0.5099, 0.3664, 0.5307, 0.3204, 0.5062, 0.3269, 0.4927, 0.3664, 0.5307, 0.3504, 0.5414, 0.3101, 0.5133, 0.3204, 0.5062, 0.3504, 0.5414, 0.3314, 0.5503, 0.2979, 0.5193, 0.3101, 0.5133, 0.3314, 0.5503, 0.3204, 0.5724, 0.2904, 0.5335, 0.2979, 0.5193, 0.3204, 0.5724, 0.3086, 0.5873, 0.2827, 0.543, 0.2904, 0.5335, 0.3086, 0.5873, 0.2873, 0.5963, 0.2688, 0.5489, 0.2827, 0.543, 0.2873, 0.5963, 0.2635, 0.5974, 0.2533, 0.5498, 0.2688, 0.5489, 0.2635, 0.5974, 0.2421, 0.6108, 0.2393, 0.5583, 0.2533, 0.5498, 0.2421, 0.6108, 0.2203, 0.6138, 0.2252, 0.5602, 0.2393, 0.5583, 0.2203, 0.6138, 0.2029, 0.606, 0.2139, 0.5554, 0.2252, 0.5602, 0.2029, 0.606, 0.188, 0.5919, 0.204, 0.5466, 0.2139, 0.5554, 0.204, 0.5466, 0.1909, 0.5463, 0.2035, 0.5216, 0.2129, 0.5216, 0.1909, 0.5463, 0.1781, 0.5419, 0.1945, 0.5186, 0.2035, 0.5216, 0.1781, 0.5419, 0.1654, 0.533, 0.1856, 0.5124, 0.1945, 0.5186, 0.1654, 0.533, 0.1597, 0.5199, 0.1816, 0.5033, 0.1856, 0.5124, 0.1597, 0.5199, 0.1613, 0.5062, 0.1832, 0.4936, 0.1816, 0.5033, 0.1613, 0.5062, 0.1623, 0.4963, 0.1844, 0.4865, 0.1832, 0.4936, 0.1623, 0.4963, 0.1541, 0.4823, 0.1785, 0.4767, 0.1844, 0.4865, 0.1541, 0.4823, 0.1461, 0.4721, 0.1727, 0.4696, 0.1785, 0.4767, 0.1461, 0.4721, 0.1416, 0.4556, 0.1693, 0.458, 0.1727, 0.4696, 0.1416, 0.4556, 0.1423, 0.4432, 0.1698, 0.4493, 0.1693, 0.458, 0.1423, 0.4432, 0.1496, 0.4276, 0.175, 0.4384, 0.1698, 0.4493, 0.1496, 0.4276, 0.1578, 0.4169, 0.1809, 0.4311, 0.175, 0.4384, 0.1578, 0.4169, 0.1687, 0.4108, 0.1888, 0.4272, 0.1809, 0.4311, 0.1687, 0.4108, 0.1791, 0.406, 0.1963, 0.4241, 0.1888, 0.4272, 0.29, 0.4027, 0.3036, 0.4074, 0.2832, 0.424, 0.2733, 0.4213, 0.3036, 0.4074, 0.3131, 0.4133, 0.2901, 0.4278, 0.2832, 0.424, 0.3131, 0.4133, 0.3198, 0.4297, 0.2949, 0.4393, 0.2901, 0.4278, 0.3198, 0.4297, 0.3189, 0.4488, 0.2942, 0.4528, 0.2949, 0.4393, 0.3189, 0.4488, 0.3255, 0.4642, 0.299, 0.4635, 0.2942, 0.4528, 0.3255, 0.4642, 0.3299, 0.4795, 0.3021, 0.4742, 0.299, 0.4635, 0.3299, 0.4795, 0.3269, 0.4927, 0.3, 0.4834, 0.3021, 0.4742, 0.3269, 0.4927, 0.3204, 0.5062, 0.2952, 0.4928, 0.3, 0.4834, 0.3204, 0.5062, 0.3101, 0.5133, 0.2877, 0.4978, 0.2952, 0.4928, 0.3101, 0.5133, 0.2979, 0.5193, 0.2788, 0.5018, 0.2877, 0.4978, 0.2979, 0.5193, 0.2904, 0.5335, 0.2737, 0.512, 0.2788, 0.5018, 0.2904, 0.5335, 0.2827, 0.543, 0.2684, 0.5188, 0.2737, 0.512, 0.2827, 0.543, 0.2688, 0.5489, 0.2586, 0.5229, 0.2684, 0.5188, 0.2688, 0.5489, 0.2533, 0.5498, 0.2476, 0.5234, 0.2586, 0.5229, 0.2533, 0.5498, 0.2393, 0.5583, 0.2377, 0.5296, 0.2476, 0.5234, 0.2393, 0.5583, 0.2252, 0.5602, 0.2277, 0.531, 0.2377, 0.5296, 0.2252, 0.5602, 0.2139, 0.5554, 0.2198, 0.5277, 0.2277, 0.531, 0.2139, 0.5554, 0.204, 0.5466, 0.2129, 0.5216, 0.2198, 0.5277, 0.2198, 0.5277, 0.2129, 0.5216, 0.2227, 0.4958, 0.2258, 0.4985, 0.2277, 0.531, 0.2198, 0.5277, 0.2258, 0.4985, 0.2328, 0.5001, 0.2377, 0.5296, 0.2277, 0.531, 0.2328, 0.5001, 0.2373, 0.4994, 0.2476, 0.5234, 0.2377, 0.5296, 0.2373, 0.4994, 0.2416, 0.4965, 0.2586, 0.5229, 0.2476, 0.5234, 0.2416, 0.4965, 0.2465, 0.4964, 0.2684, 0.5188, 0.2586, 0.5229, 0.2465, 0.4964, 0.2539, 0.4929, 0.2737, 0.512, 0.2684, 0.5188, 0.2539, 0.4929, 0.2562, 0.4898, 0.2788, 0.5018, 0.2737, 0.512, 0.2562, 0.4898, 0.2585, 0.4853, 0.2877, 0.4978, 0.2788, 0.5018, 0.2585, 0.4853, 0.2625, 0.4835, 0.2952, 0.4928, 0.2877, 0.4978, 0.2625, 0.4835, 0.2685, 0.4785, 0.3, 0.4834, 0.2952, 0.4928, 0.2685, 0.4785, 0.2707, 0.4743, 0.3021, 0.4742, 0.3, 0.4834, 0.2707, 0.4743, 0.2717, 0.4701, 0.299, 0.4635, 0.3021, 0.4742, 0.2717, 0.4701, 0.2702, 0.4654, 0.2942, 0.4528, 0.299, 0.4635, 0.2702, 0.4654, 0.2675, 0.4571, 0.2949, 0.4393, 0.2942, 0.4528, 0.2675, 0.4571, 0.2679, 0.451, 0.2901, 0.4278, 0.2949, 0.4393, 0.2679, 0.451, 0.2657, 0.4458, 0.2832, 0.424, 0.2901, 0.4278, 0.2657, 0.4458, 0.2623, 0.4441, 0.2733, 0.4213, 0.2832, 0.424, 0.2623, 0.4441, 0.2547, 0.4406, 0.1888, 0.4272, 0.1963, 0.4241, 0.214, 0.4441, 0.2106, 0.4455, 0.1809, 0.4311, 0.1888, 0.4272, 0.2106, 0.4455, 0.2069, 0.4472, 0.175, 0.4384, 0.1809, 0.4311, 0.2069, 0.4472, 0.2041, 0.4505, 0.1698, 0.4493, 0.175, 0.4384, 0.2041, 0.4505, 0.2009, 0.4582, 0.1693, 0.458, 0.1698, 0.4493, 0.2009, 0.4582, 0.2007, 0.4623, 0.1727, 0.4696, 0.1693, 0.458, 0.2007, 0.4623, 0.2022, 0.4675, 0.1785, 0.4767, 0.1727, 0.4696, 0.2022, 0.4675, 0.2049, 0.4708, 0.1844, 0.4865, 0.1785, 0.4767, 0.2049, 0.4708, 0.2077, 0.4781, 0.1832, 0.4936, 0.1844, 0.4865, 0.2077, 0.4781, 0.2071, 0.4814, 0.1816, 0.5033, 0.1832, 0.4936, 0.2071, 0.4814, 0.2063, 0.4858, 0.1856, 0.5124, 0.1816, 0.5033, 0.2063, 0.4858, 0.208, 0.49, 0.1945, 0.5186, 0.1856, 0.5124, 0.208, 0.49, 0.2143, 0.4947, 0.2035, 0.5216, 0.1945, 0.5186, 0.2143, 0.4947, 0.2184, 0.4959, 0.2129, 0.5216, 0.2035, 0.5216, 0.2184, 0.4959, 0.2227, 0.4958, 0.2184, 0.4959, 0.2292, 0.4784, 0.2227, 0.4958, 0.2143, 0.4947, 0.2292, 0.4784, 0.2184, 0.4959, 0.208, 0.49, 0.2239, 0.4736, 0.2292, 0.4784, 0.2143, 0.4947, 0.2063, 0.4858, 0.2239, 0.4736, 0.208, 0.49, 0.2071, 0.4814, 0.2239, 0.4736, 0.2063, 0.4858, 0.2077, 0.4781, 0.2239, 0.4736, 0.2071, 0.4814, 0.2049, 0.4708, 0.2231, 0.4662, 0.2239, 0.4736, 0.2077, 0.4781, 0.2022, 0.4675, 0.2231, 0.4662, 0.2049, 0.4708, 0.2007, 0.4623, 0.2231, 0.4662, 0.2022, 0.4675, 0.2009, 0.4582, 0.2231, 0.4662, 0.2007, 0.4623, 0.2041, 0.4505, 0.2253, 0.4591, 0.2231, 0.4662, 0.2009, 0.4582, 0.2069, 0.4472, 0.2253, 0.4591, 0.2041, 0.4505, 0.2106, 0.4455, 0.2253, 0.4591, 0.2069, 0.4472, 0.214, 0.4441, 0.2253, 0.4591, 0.2106, 0.4455, 0.2623, 0.4441, 0.2492, 0.4597, 0.2417, 0.4544, 0.2547, 0.4406, 0.2657, 0.4458, 0.2492, 0.4597, 0.2623, 0.4441, 0.2679, 0.451, 0.2492, 0.4597, 0.2657, 0.4458, 0.2675, 0.4571, 0.2492, 0.4597, 0.2679, 0.451, 0.2702, 0.4654, 0.2505, 0.4681, 0.2492, 0.4597, 0.2675, 0.4571, 0.2717, 0.4701, 0.2505, 0.4681, 0.2702, 0.4654, 0.2707, 0.4743, 0.2505, 0.4681, 0.2717, 0.4701, 0.2685, 0.4785, 0.2505, 0.4681, 0.2707, 0.4743, 0.2625, 0.4835, 0.2448, 0.4752, 0.2505, 0.4681, 0.2685, 0.4785, 0.2585, 0.4853, 0.2448, 0.4752, 0.2625, 0.4835, 0.2562, 0.4898, 0.2448, 0.4752, 0.2585, 0.4853, 0.2539, 0.4929, 0.2448, 0.4752, 0.2562, 0.4898, 0.2465, 0.4964, 0.2376, 0.4791, 0.2448, 0.4752, 0.2539, 0.4929, 0.2416, 0.4965, 0.2376, 0.4791, 0.2465, 0.4964, 0.2373, 0.4994, 0.2376, 0.4791, 0.2416, 0.4965, 0.2328, 0.5001, 0.2376, 0.4791, 0.2373, 0.4994, 0.2258, 0.4985, 0.2292, 0.4784, 0.2376, 0.4791, 0.2328, 0.5001, 0.2227, 0.4958, 0.2292, 0.4784, 0.2258, 0.4985, 0.2231, 0.4662, 0.2253, 0.4591, 0.2312, 0.4638, 0.2296, 0.4671, 0.2239, 0.4736, 0.2231, 0.4662, 0.2296, 0.4671, 0.2318, 0.4701, 0.2292, 0.4784, 0.2239, 0.4736, 0.2318, 0.4701, 0.2351, 0.4731, 0.2376, 0.4791, 0.2292, 0.4784, 0.2351, 0.4731, 0.2382, 0.4748, 0.2448, 0.4752, 0.2376, 0.4791, 0.2382, 0.4748, 0.2416, 0.4731, 0.2505, 0.4681, 0.2448, 0.4752, 0.2416, 0.4731, 0.2422, 0.4698, 0.2492, 0.4597, 0.2505, 0.4681, 0.2422, 0.4698, 0.2416, 0.4652, 0.2417, 0.4544, 0.2492, 0.4597, 0.2416, 0.4652, 0.2399, 0.4615, 0.6225, 0.1451, 0.6244, 0.1415, 0.6295, 0.1471, 0.6257, 0.1484, 0.6295, 0.1471, 0.6244, 0.1415, 0.6282, 0.138, 0.6334, 0.1432, 0.6334, 0.1432, 0.6282, 0.138, 0.6321, 0.136, 0.6352, 0.1389])
me_mesh_010.materials.append(mat_material_003)
me_mesh_010.use_remesh_preserve_volume = False
me_mesh_010.use_remesh_preserve_attributes = False
me_mesh_010.use_mirror_vertex_groups = False
me_mesh_010.update()

# ---- objects
ob_lamp_007 = bpy.data.objects.new('Lamp.007', light_spot_001)
ob_hemilamp_placer = bpy.data.objects.new('Hemilamp placer', None)
ob_lamp_006 = bpy.data.objects.new('Lamp.006', light_lamp_005)
ob_lamp_005 = bpy.data.objects.new('Lamp.005', light_lamp_005)
ob_lamp_002 = bpy.data.objects.new('Lamp.002', light_lamp_005)
ob_lamp_001 = bpy.data.objects.new('Lamp.001', light_lamp_005)
ob_lamp_004 = bpy.data.objects.new('Lamp.004', light_lamp_005)
ob_lamp_003 = bpy.data.objects.new('Lamp.003', light_lamp_005)
ob_plane = bpy.data.objects.new('Plane', me_plane)
ob_tree_try_low_res = bpy.data.objects.new('Tree try low res', me_mesh_010)
ob_lamp_008 = bpy.data.objects.new('Lamp.008', light_spot_002)
ob_camera_001 = bpy.data.objects.new('Camera.001', cam_camera_001)

# ---- transforms, parenting, visibility, modifiers, constraints
ob_lamp_007.location = (0.9169, -0.818, 2.479)
ob_lamp_007.rotation_euler = (0.6902, 0.6973, -2.517)
ob_lamp_007.lock_rotations_4d = False
ob_lamp_007.empty_display_type = 'ARROWS'
ob_lamp_007.color = (0.0, 0.0, 0.0, 0.0)
ob_lamp_007.lineart.crease_threshold = 0.0
ob_hemilamp_placer.location = (-12.2, -14.86, -5.565)
ob_hemilamp_placer.scale = (6.179, 6.179, 6.179)
ob_hemilamp_placer.lock_rotations_4d = False
ob_hemilamp_placer.empty_display_type = 'ARROWS'
ob_hemilamp_placer.empty_image_offset = (0.0, 0.0)
ob_hemilamp_placer.lineart.crease_threshold = 0.0
ob_lamp_006.parent = ob_hemilamp_placer
ob_lamp_006.matrix_parent_inverse = Matrix(((0.1618, 0.0, 0.0, 1.975), (0.0, 0.1618, 0.0, 2.404), (0.0, 0.0, 0.1618, 0.9006), (0.0, 0.0, 0.0, 1.0)))
ob_lamp_006.location = (-12.2, -14.86, -5.565)
ob_lamp_006.rotation_euler = (3.142, 1.571, 0.0)
ob_lamp_006.lock_rotations_4d = False
ob_lamp_006.empty_display_type = 'ARROWS'
ob_lamp_006.lineart.crease_threshold = 0.0
ob_lamp_005.parent = ob_hemilamp_placer
ob_lamp_005.matrix_parent_inverse = Matrix(((0.1618, 0.0, 0.0, 1.975), (0.0, 0.1618, 0.0, 2.404), (0.0, 0.0, 0.1618, 0.9006), (0.0, 0.0, 0.0, 1.0)))
ob_lamp_005.location = (-12.2, -14.86, -5.565)
ob_lamp_005.rotation_euler = (3.142, -1.571, 0.0)
ob_lamp_005.lock_rotations_4d = False
ob_lamp_005.empty_display_type = 'ARROWS'
ob_lamp_005.lineart.crease_threshold = 0.0
ob_lamp_002.parent = ob_hemilamp_placer
ob_lamp_002.matrix_parent_inverse = Matrix(((0.1618, 0.0, 0.0, 1.975), (0.0, 0.1618, 0.0, 2.404), (0.0, 0.0, 0.1618, 0.9006), (0.0, 0.0, 0.0, 1.0)))
ob_lamp_002.location = (-12.2, -14.86, -5.565)
ob_lamp_002.rotation_euler = (3.142, -0.0, 0.0)
ob_lamp_002.lock_rotations_4d = False
ob_lamp_002.empty_display_type = 'ARROWS'
ob_lamp_002.lineart.crease_threshold = 0.0
ob_lamp_001.parent = ob_hemilamp_placer
ob_lamp_001.matrix_parent_inverse = Matrix(((0.1618, 0.0, 0.0, 1.975), (0.0, 0.1618, 0.0, 2.404), (0.0, 0.0, 0.1618, 0.9006), (0.0, 0.0, 0.0, 1.0)))
ob_lamp_001.location = (-12.2, -14.86, -5.565)
ob_lamp_001.lock_rotations_4d = False
ob_lamp_001.empty_display_type = 'ARROWS'
ob_lamp_001.lineart.crease_threshold = 0.0
ob_lamp_004.parent = ob_hemilamp_placer
ob_lamp_004.matrix_parent_inverse = Matrix(((0.1618, 0.0, 0.0, 1.975), (0.0, 0.1618, 0.0, 2.404), (0.0, 0.0, 0.1618, 0.9006), (0.0, 0.0, 0.0, 1.0)))
ob_lamp_004.location = (-12.2, -14.86, -5.565)
ob_lamp_004.rotation_euler = (1.571, -2.22e-16, 2.22e-16)
ob_lamp_004.lock_rotations_4d = False
ob_lamp_004.empty_display_type = 'ARROWS'
ob_lamp_004.lineart.crease_threshold = 0.0
ob_lamp_003.parent = ob_hemilamp_placer
ob_lamp_003.matrix_parent_inverse = Matrix(((0.1618, 0.0, 0.0, 1.975), (0.0, 0.1618, 0.0, 2.404), (0.0, 0.0, 0.1618, 0.9006), (0.0, 0.0, 0.0, 1.0)))
ob_lamp_003.location = (-12.2, -14.86, -5.565)
ob_lamp_003.rotation_euler = (4.712, 2.22e-16, 2.22e-16)
ob_lamp_003.lock_rotations_4d = False
ob_lamp_003.empty_display_type = 'ARROWS'
ob_lamp_003.lineart.crease_threshold = 0.0
ob_plane.location = (-2.874, 10.6, 0.01589)
ob_plane.scale = (16.17, 16.17, 16.17)
ob_plane.lock_rotations_4d = False
ob_plane.empty_display_type = 'ARROWS'
ob_plane.lineart.crease_threshold = 0.0
ob_tree_try_low_res.location = (3.198, -1.628, 0.0)
ob_tree_try_low_res.empty_display_type = 'ARROWS'
ob_tree_try_low_res.lineart.crease_threshold = 0.0
ob_lamp_008.location = (5.64, -2.411, 3.348)
ob_lamp_008.rotation_euler = (0.4753, 0.5886, 0.267)
ob_lamp_008.lock_rotations_4d = False
ob_lamp_008.empty_display_type = 'ARROWS'
ob_lamp_008.color = (0.0, 0.0, 0.0, 0.0)
ob_lamp_008.lineart.crease_threshold = 0.0
ob_camera_001.location = (4.434, -4.381, 2.15)
ob_camera_001.rotation_euler = (1.059, -0.003426, 0.47)
ob_camera_001.lock_rotations_4d = False
ob_camera_001.empty_display_type = 'ARROWS'
ob_camera_001.color = (0.0, 0.0, 0.0, 0.0)
ob_camera_001.display_type = 'WIRE'
ob_camera_001.lineart.crease_threshold = 0.0

# ---- collection membership
col_collection_1.objects.link(ob_lamp_007)
col_collection_1.objects.link(ob_hemilamp_placer)
col_collection_1.objects.link(ob_lamp_006)
col_collection_1.objects.link(ob_lamp_005)
col_collection_1.objects.link(ob_lamp_002)
col_collection_1.objects.link(ob_lamp_001)
col_collection_1.objects.link(ob_lamp_004)
col_collection_1.objects.link(ob_lamp_003)
col_collection_1.objects.link(ob_plane)
col_collection_1.objects.link(ob_tree_try_low_res)
col_collection_1.objects.link(ob_lamp_008)
col_collection_1.objects.link(ob_camera_001)

# ---- scene / render settings (as saved in the file)
scene.camera = ob_camera_001
scene.frame_start = 1; scene.frame_end = 250; scene.frame_set(1)
scene.render.engine = 'BLENDER_EEVEE_NEXT'
scene.render.image_settings.color_mode = 'RGB'
scene.render.image_settings.compression = 90
scene.render.resolution_x = 640
scene.render.resolution_y = 480
scene.render.pixel_aspect_x = 100.0
scene.render.pixel_aspect_y = 100.0
scene.render.dither_intensity = 0.0
scene.render.use_compositing = False
scene.render.use_sequencer = False
scene.render.use_bake_selected_to_active = True
scene.render.bake_margin = 2
scene.render.bake_bias = 0.0
scene.render.use_stamp_render_time = False
scene.render.stamp_font_size = 0
scene.cycles.use_denoising = False
scene.cycles.samples = 10
scene.cycles.sampling_pattern = 'TABULATED_SOBOL'
scene.cycles.light_sampling_threshold = 0.0
scene.cycles.use_adaptive_sampling = False
scene.cycles.use_light_tree = False
scene.cycles.blur_glossy = 0.0
scene.cycles.volume_bounces = 1
scene.cycles.pixel_filter_type = 'GAUSSIAN'
scene.cycles.sample_clamp_indirect = 0.0
scene.view_settings.view_transform = 'Raw'
bpy.context.view_layer.update()
